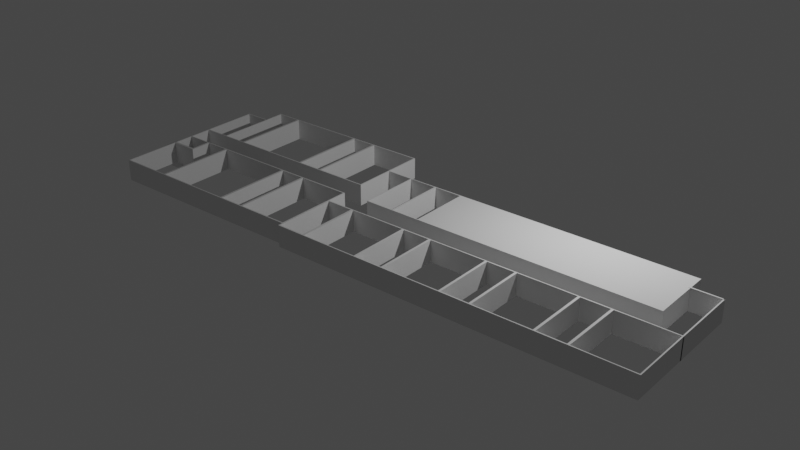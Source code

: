 # Source: main.blend  (saved by Blender 4.0.36; exported with 4.5.12 LTS)
import bpy
from mathutils import Matrix  # noqa: F401  (used for matrix-valued properties, if any)

bpy.ops.wm.read_factory_settings(use_empty=True)
scene = bpy.context.scene
scene.name = 'Scene'

# ---- collections
col_collection = bpy.data.collections.new('Collection'); scene.collection.children.link(col_collection)

# ---- world
world_world = bpy.data.worlds.new('World'); scene.world = world_world
world_world.use_nodes = True; world_world.node_tree.nodes.clear()
_N = world_world.node_tree.nodes; _L = world_world.node_tree.links
n0 = _N.new('ShaderNodeOutputWorld'); n0.name = 'World Output'; n0.location = (300, 300)
n1 = _N.new('ShaderNodeBackground'); n1.name = 'Background'; n1.location = (10, 300)
n1.inputs[0].default_value = (0.05088, 0.05088, 0.05088, 1.0)
_L.new(n1.outputs[0], n0.inputs[0])
n0.is_active_output = True
world_world.color = (0.05088, 0.05088, 0.05088)
world_world.use_sun_shadow = False
world_world.sun_shadow_jitter_overblur = 0.0

# ---- lights
light_light = bpy.data.lights.new('Light', 'POINT')
light_light.transmission_factor = 0.0
light_light.use_soft_falloff = False
light_light.energy = 1000.0
light_light.shadow_soft_size = 0.1
light_light.shadow_maximum_resolution = 0.006
light_light.use_absolute_resolution = True

# ---- meshes
me_cube = bpy.data.meshes.new('Cube')
me_cube.from_pydata([(-0.007532, -0.1078, -0.1056), (-0.007532, -0.1078, 0.1056), (-0.007532, 0.1078, -0.1056), (-0.007532, 0.1078, 0.1056), (0.007532, -0.1078, -0.1056), (0.007532, -0.1078, 0.1056), (0.007532, 0.1078, -0.1056), (0.007532, 0.1078, 0.1056), (0.007661, 0.07311, -0.1061), (0.007661, 0.07311, 0.1062), (3.014, 0.07311, -0.1061), (3.014, 0.07311, 0.1062), (3.014, 0.5858, -0.1061), (3.014, 0.5858, 0.1062), (2.649, 0.5858, -0.1061), (2.255, 0.5858, -0.1061), (1.875, 0.5861, -0.1061), (1.511, 0.5861, -0.1061), (1.131, 0.5861, -0.1061), (0.7668, 0.5861, -0.1061), (0.7668, 0.5861, 0.1062), (1.131, 0.5861, 0.1062), (1.511, 0.5861, 0.1062), (1.875, 0.5861, 0.1062), (2.255, 0.5858, 0.1062), (2.649, 0.5858, 0.1062), (0.372, 0.07311, -0.1061), (0.7668, 0.07283, -0.1061), (1.131, 0.07283, -0.1061), (1.511, 0.07283, -0.1061), (1.875, 0.07283, -0.1061), (2.255, 0.07311, -0.1061), (2.649, 0.07311, -0.1061), (2.649, 0.07311, 0.1062), (2.255, 0.07311, 0.1062), (1.875, 0.07283, 0.1062), (1.511, 0.07283, 0.1062), (1.131, 0.07283, 0.1062), (0.7668, 0.07283, 0.1062), (0.372, 0.07311, 0.1062), (1.905, 0.5858, -0.1061), (1.511, 0.5929, -0.1061), (1.131, 0.5929, -0.1061), (0.7516, 0.5929, -0.1061), (0.7364, 0.5863, 0.1062), (1.131, 0.5929, 0.1062), (1.511, 0.5929, 0.1062), (1.905, 0.5858, 0.1062), (0.7516, 0.06605, -0.1061), (1.131, 0.06605, -0.1061), (1.511, 0.06605, -0.1061), (1.905, 0.07311, -0.1061), (1.905, 0.07311, 0.1062), (1.511, 0.06605, 0.1062), (1.131, 0.06605, 0.1062), (0.7364, 0.07311, 0.1062), (1.875, 0.5861, -0.1061), (1.511, 0.5861, -0.1061), (1.131, 0.5861, -0.1061), (0.7668, 0.5861, -0.1061), (0.7668, 0.5861, 0.1062), (1.131, 0.5861, 0.1062), (1.511, 0.5861, 0.1062), (1.875, 0.5861, 0.1062), (0.7668, 0.07283, -0.1061), (1.131, 0.07283, -0.1061), (1.511, 0.07283, -0.1061), (1.875, 0.07283, -0.1061), (1.875, 0.07283, 0.1062), (1.511, 0.07283, 0.1062), (1.131, 0.07283, 0.1062), (0.7668, 0.07283, 0.1062), (2.285, 0.5858, -0.1061), (1.89, 0.5929, -0.1061), (1.89, 0.5929, 0.1062), (2.285, 0.5858, 0.1062), (1.89, 0.06605, -0.1061), (2.285, 0.07311, -0.1061), (2.285, 0.07311, 0.1062), (1.89, 0.06605, 0.1062), (2.649, 0.5929, 0.1062), (3.029, 0.5929, 0.1062), (3.029, 0.06605, -0.1061), (3.029, 0.5929, -0.1061), (3.029, 0.06605, 0.1062), (2.649, 0.06605, -0.1061), (2.649, 0.5929, -0.1061), (2.27, 0.5929, -0.1061), (2.27, 0.5929, 0.1062), (2.27, 0.06605, -0.1061), (2.649, 0.06605, 0.1062), (2.27, 0.06605, 0.1062), (0.7364, 0.4477, 0.1062), (0.7516, 0.4528, -0.1061), (0.7668, 0.4496, 0.1062), (0.7668, 0.4496, -0.1061), (0.7668, 0.4496, 0.1062), (0.7668, 0.4496, -0.1061), (0.007661, 0.4452, 0.1062), (0.3872, 0.5863, -0.1061), (0.3872, 0.5863, 0.1062), (0.007661, 0.4452, -0.1061), (0.3872, 0.4452, 0.1062), (0.3872, 0.4452, -0.1061), (0.08101, 0.534, -0.2375), (-0.007522, 0.4528, -0.1061), (-0.007522, 0.06605, -0.1061), (0.372, 0.06605, 0.1062), (-0.007522, 0.06605, 0.1062), (0.372, 0.5929, -0.1061), (0.7364, 0.5863, -0.1061), (0.372, 0.5929, 0.1062), (0.7516, 0.5929, 0.1062), (0.372, 0.06605, -0.1061), (0.7516, 0.06605, 0.1062), (0.7364, 0.07311, -0.1061), (0.7516, 0.4528, 0.1062), (-0.007522, 0.4528, 0.1062), (0.372, 0.4528, 0.1062), (0.372, 0.4528, -0.1061), (0.7364, 0.5863, -0.1061), (0.7364, 0.07311, -0.1061), (0.3872, 0.06605, -0.1061), (0.3872, 0.06605, 0.1062), (0.3866, 0.07311, -0.1061), (0.3866, 0.07311, 0.1062), (3.015, 0.3344, -0.1061), (3.015, 0.3344, 0.1043), (3.015, 0.3407, -0.1061), (3.015, 0.3407, 0.1043), (3.418, 0.3344, -0.1061), (3.418, 0.3344, 0.1043), (3.418, 0.3407, -0.1061), (3.418, 0.3407, 0.1043), (0.007661, -0.6, -0.1061), (0.007661, -0.6, 0.1062), (0.007661, -0.08741, -0.1061), (0.007661, -0.08741, 0.1062), (3.014, -0.6, -0.1061), (3.014, -0.6, 0.1062), (3.014, -0.08732, -0.1061), (3.014, -0.08732, 0.1062), (2.649, -0.08732, -0.1061), (2.255, -0.08732, -0.1061), (1.875, -0.08704, -0.1061), (1.511, -0.08704, -0.1061), (1.131, -0.08704, -0.1061), (0.7668, -0.08704, -0.1061), (0.3569, -0.08741, -0.1061), (0.3569, -0.08741, 0.1062), (0.7668, -0.08704, 0.1062), (1.131, -0.08704, 0.1062), (1.511, -0.08704, 0.1062), (1.875, -0.08704, 0.1062), (2.255, -0.08732, 0.1062), (2.649, -0.08732, 0.1062), (0.372, -0.6, -0.1061), (0.7668, -0.6003, -0.1061), (1.131, -0.6003, -0.1061), (1.511, -0.6003, -0.1061), (1.875, -0.6003, -0.1061), (2.255, -0.6, -0.1061), (2.649, -0.6, -0.1061), (2.649, -0.6, 0.1062), (2.255, -0.6, 0.1062), (1.875, -0.6003, 0.1062), (1.511, -0.6003, 0.1062), (1.131, -0.6003, 0.1062), (0.7668, -0.6003, 0.1062), (0.372, -0.6, 0.1062), (1.905, -0.08732, -0.1061), (1.511, -0.08025, -0.1061), (1.131, -0.08025, -0.1061), (0.7516, -0.08025, -0.1061), (0.7364, -0.0868, 0.1062), (1.131, -0.08025, 0.1062), (1.511, -0.08025, 0.1062), (1.905, -0.08732, 0.1062), (0.7516, -0.6071, -0.1061), (1.131, -0.6071, -0.1061), (1.511, -0.6071, -0.1061), (1.905, -0.6, -0.1061), (1.905, -0.6, 0.1062), (1.511, -0.6071, 0.1062), (1.131, -0.6071, 0.1062), (0.7364, -0.6, 0.1062), (1.875, -0.08704, -0.1061), (1.511, -0.08704, -0.1061), (1.131, -0.08704, -0.1061), (0.7668, -0.08704, -0.1061), (0.7668, -0.08704, 0.1062), (1.131, -0.08704, 0.1062), (1.511, -0.08704, 0.1062), (1.875, -0.08704, 0.1062), (0.7668, -0.6003, -0.1061), (1.131, -0.6003, -0.1061), (1.511, -0.6003, -0.1061), (1.875, -0.6003, -0.1061), (1.875, -0.6003, 0.1062), (1.511, -0.6003, 0.1062), (1.131, -0.6003, 0.1062), (0.7668, -0.6003, 0.1062), (2.285, -0.08732, -0.1061), (1.89, -0.08025, -0.1061), (1.89, -0.08025, 0.1062), (2.285, -0.08732, 0.1062), (1.89, -0.6071, -0.1061), (2.285, -0.6, -0.1061), (2.285, -0.6, 0.1062), (1.89, -0.6071, 0.1062), (2.649, -0.08025, 0.1062), (3.029, -0.08025, 0.1062), (3.029, -0.6071, -0.1061), (3.029, -0.08025, -0.1061), (3.029, -0.6071, 0.1062), (2.649, -0.6071, -0.1061), (2.649, -0.08025, -0.1061), (2.27, -0.08025, -0.1061), (2.27, -0.08025, 0.1062), (2.27, -0.6071, -0.1061), (2.649, -0.6071, 0.1062), (2.27, -0.6071, 0.1062), (0.007661, -0.2132, -0.1061), (0.007661, -0.2132, 0.1062), (0.7364, -0.2254, 0.1062), (0.3569, -0.2132, 0.1062), (0.3569, -0.2132, -0.1061), (0.7516, -0.2203, -0.1061), (0.7668, -0.2235, 0.1062), (0.7668, -0.2235, -0.1061), (0.7668, -0.2235, 0.1062), (0.7668, -0.2235, -0.1061), (0.007661, -0.228, 0.1062), (-0.007522, -0.08025, 0.1062), (0.3872, -0.0868, -0.1061), (-0.007522, -0.08025, -0.1061), (0.3872, -0.0868, 0.1062), (0.007661, -0.228, -0.1061), (0.3872, -0.228, 0.1062), (0.3872, -0.228, -0.1061), (0.08101, -0.1392, -0.2375), (-0.007522, -0.2203, -0.1061), (-0.007522, -0.6071, -0.1061), (0.372, -0.6071, 0.1062), (-0.007522, -0.6071, 0.1062), (0.372, -0.08025, -0.1061), (0.7364, -0.0868, -0.1061), (0.372, -0.08025, 0.1062), (0.7516, -0.08025, 0.1062), (0.372, -0.6071, -0.1061), (0.7516, -0.6071, 0.1062), (0.7364, -0.6, -0.1061), (0.7516, -0.2203, 0.1062), (-0.007522, -0.2203, 0.1062), (0.372, -0.2203, 0.1062), (0.372, -0.2203, -0.1061), (0.7364, -0.0868, -0.1061), (0.7364, -0.6, -0.1061), (8.039, -0.6329, -0.1064), (8.039, -0.6329, 0.1059), (8.039, -0.2247, -0.1064), (8.039, -0.2247, 0.1059), (3.04, -0.6315, -0.1064), (3.04, -0.6315, 0.1059), (3.04, -0.2261, -0.1064), (3.04, -0.2261, 0.1059), (3.457, -0.224, -0.1064), (3.861, -0.224, -0.1064), (4.266, -0.224, -0.1064), (4.717, -0.2247, -0.1064), (5.12, -0.2236, -0.1064), (5.523, -0.2247, -0.1064), (5.975, -0.2247, -0.1064), (6.378, -0.2236, -0.1064), (6.781, -0.2247, -0.1064), (7.233, -0.2247, -0.1064), (7.636, -0.2236, -0.1064), (7.636, -0.2236, 0.1059), (7.233, -0.2247, 0.1059), (6.781, -0.2247, 0.1059), (6.378, -0.2236, 0.1059), (5.975, -0.2247, 0.1059), (5.523, -0.2247, 0.1059), (5.12, -0.2236, 0.1059), (4.717, -0.2247, 0.1059), (4.266, -0.224, 0.1059), (3.861, -0.224, 0.1059), (3.457, -0.224, 0.1059), (7.636, -0.634, -0.1064), (7.233, -0.6329, -0.1064), (6.781, -0.6329, -0.1064), (6.378, -0.634, -0.1064), (5.975, -0.6329, -0.1064), (5.523, -0.6329, -0.1064), (5.12, -0.634, -0.1064), (4.717, -0.6329, -0.1064), (4.266, -0.6336, -0.1064), (3.861, -0.6336, -0.1064), (3.457, -0.6336, -0.1064), (3.457, -0.6336, 0.1059), (3.861, -0.6336, 0.1059), (4.266, -0.6336, 0.1059), (4.717, -0.6329, 0.1059), (5.12, -0.634, 0.1059), (5.523, -0.6329, 0.1059), (5.975, -0.6329, 0.1059), (6.378, -0.634, 0.1059), (6.781, -0.6329, 0.1059), (7.233, -0.6329, 0.1059), (7.636, -0.634, 0.1059), (3.424, -0.2261, -0.1064), (3.861, -0.218, -0.1064), (4.297, -0.2253, -0.1064), (4.297, -0.2253, 0.1059), (3.861, -0.218, 0.1059), (3.424, -0.2261, 0.1059), (4.297, -0.6323, -0.1064), (3.861, -0.6396, -0.1064), (3.424, -0.6315, -0.1064), (3.424, -0.6315, 0.1059), (3.861, -0.6396, 0.1059), (4.297, -0.6323, 0.1059), (8.056, -0.218, -0.1064), (8.056, -0.6396, -0.1064), (8.056, -0.6396, 0.1059), (8.056, -0.218, 0.1059), (7.636, -0.218, -0.1064), (7.636, -0.6396, 0.1059), (4.684, -0.2253, -0.1064), (5.12, -0.218, -0.1064), (5.555, -0.2253, -0.1064), (5.942, -0.2253, -0.1064), (6.378, -0.218, -0.1064), (6.814, -0.2253, -0.1064), (7.2, -0.2253, -0.1064), (7.636, -0.218, 0.1059), (7.2, -0.2253, 0.1059), (6.814, -0.2253, 0.1059), (6.378, -0.218, 0.1059), (5.942, -0.2253, 0.1059), (5.555, -0.2253, 0.1059), (5.12, -0.218, 0.1059), (4.684, -0.2253, 0.1059), (7.636, -0.6396, -0.1064), (7.2, -0.6323, -0.1064), (6.814, -0.6323, -0.1064), (6.378, -0.6396, -0.1064), (5.942, -0.6323, -0.1064), (5.555, -0.6323, -0.1064), (5.12, -0.6396, -0.1064), (4.684, -0.6323, -0.1064), (4.684, -0.6323, 0.1059), (5.12, -0.6396, 0.1059), (5.555, -0.6323, 0.1059), (5.942, -0.6323, 0.1059), (6.378, -0.6396, 0.1059), (6.814, -0.6323, 0.1059), (7.2, -0.6323, 0.1059), (4.281, -0.218, -0.1064), (4.7, -0.218, -0.1064), (5.539, -0.218, -0.1064), (5.959, -0.218, -0.1064), (6.797, -0.218, -0.1064), (7.217, -0.218, -0.1064), (7.217, -0.218, 0.1059), (6.797, -0.218, 0.1059), (5.959, -0.218, 0.1059), (5.539, -0.218, 0.1059), (4.7, -0.218, 0.1059), (4.281, -0.218, 0.1059), (7.217, -0.6396, -0.1064), (6.797, -0.6396, -0.1064), (5.959, -0.6396, -0.1064), (5.539, -0.6396, -0.1064), (4.7, -0.6396, -0.1064), (4.281, -0.6396, -0.1064), (4.281, -0.6396, 0.1059), (4.7, -0.6396, 0.1059), (5.539, -0.6396, 0.1059), (5.959, -0.6396, 0.1059), (6.797, -0.6396, 0.1059), (7.217, -0.6396, 0.1059), (3.442, -0.218, 0.1059), (3.022, -0.218, 0.1059), (3.022, -0.6396, -0.1064), (3.022, -0.218, -0.1064), (3.022, -0.6396, 0.1059), (3.442, -0.6396, -0.1064), (3.442, -0.218, -0.1064), (3.442, -0.6396, 0.1059), (3.408, -0.07509, -0.1058), (3.408, -0.07509, 0.1035), (3.408, 0.3407, -0.1058), (3.408, 0.3407, 0.1035), (7.649, -0.07509, -0.1058), (7.649, -0.07509, 0.1035), (7.649, 0.3407, -0.1058), (7.649, 0.3407, 0.1035), (7.225, 0.3407, -0.1058), (6.8, 0.3407, -0.1058), (6.376, 0.3407, -0.1058), (5.952, 0.3407, -0.1058), (5.528, 0.3407, -0.1058), (5.104, 0.3407, -0.1058), (4.68, 0.3407, -0.1058), (4.256, 0.3407, -0.1058), (3.832, 0.3407, -0.1058), (3.832, 0.3407, 0.1035), (4.256, 0.3407, 0.1035), (4.68, 0.3407, 0.1035), (5.104, 0.3407, 0.1035), (5.528, 0.3407, 0.1035), (5.952, 0.3407, 0.1035), (6.376, 0.3407, 0.1035), (6.8, 0.3407, 0.1035), (7.225, 0.3407, 0.1035), (3.832, -0.07509, -0.1058), (4.256, -0.07509, -0.1058), (4.68, -0.07509, -0.1058), (5.104, -0.07509, -0.1058), (5.528, -0.07509, -0.1058), (5.952, -0.07509, -0.1058), (6.376, -0.07509, -0.1058), (6.8, -0.07509, -0.1058), (7.225, -0.07509, -0.1058), (7.225, -0.07509, 0.1035), (6.8, -0.07509, 0.1035), (6.376, -0.07509, 0.1035), (5.952, -0.07509, 0.1035), (5.528, -0.07509, 0.1035), (5.104, -0.07509, 0.1035), (4.68, -0.07509, 0.1035), (4.256, -0.07509, 0.1035), (3.832, -0.07509, 0.1035), (3.819, 0.3344, 0.1035), (3.42, 0.3344, 0.1035), (3.42, -0.06875, 0.1035), (3.819, -0.06875, 0.1035), (4.243, 0.3344, 0.1035), (3.844, 0.3344, 0.1035), (3.844, -0.06875, 0.1035), (4.243, -0.06875, 0.1035), (3.42, 0.3344, -0.1058), (3.819, 0.3344, -0.1058), (3.819, -0.06875, -0.1058), (3.42, -0.06875, -0.1058), (3.844, 0.3344, -0.1058), (4.243, 0.3344, -0.1058), (4.243, -0.06875, -0.1058), (3.844, -0.06875, -0.1058), (8.039, -0.2291, -0.1056), (8.039, -0.2291, 0.1056), (8.039, 0.2266, -0.1056), (8.039, 0.2266, 0.1056), (8.056, -0.2291, -0.1056), (8.056, -0.2291, 0.1056), (8.056, 0.2266, -0.1056), (8.056, 0.2266, 0.1056), (7.621, 0.2266, -0.1056), (7.621, 0.2266, 0.1056), (7.621, 0.2183, -0.1056), (7.621, 0.2183, 0.1056), (8.054, 0.2266, -0.1056), (8.054, 0.2266, 0.1056), (8.054, 0.2183, -0.1056), (8.054, 0.2183, 0.1056)], [(120, 121), (256, 257)], [(0, 1, 3, 2), (2, 3, 7, 6), (6, 7, 5, 4), (4, 5, 1, 0), (2, 6, 4, 0), (7, 3, 1, 5), (86, 80, 81, 83), (83, 81, 84, 82), (113, 107, 108, 106), (24, 47, 40, 15), (34, 24, 15, 31), (52, 34, 31, 51), (47, 52, 51, 40), (82, 84, 90, 85), (85, 90, 91, 89), (89, 91, 79, 76), (76, 79, 53, 50), (50, 53, 54, 49), (49, 54, 114, 48), (122, 123, 107, 113), (109, 111, 112, 43), (43, 112, 45, 42), (42, 45, 46, 41), (41, 46, 74, 73), (73, 74, 88, 87), (87, 88, 80, 86), (16, 17, 41, 73), (17, 18, 42, 41), (18, 19, 43, 42), (20, 21, 45, 112), (21, 22, 46, 45), (22, 23, 74, 46), (27, 28, 49, 48), (28, 29, 50, 49), (29, 30, 76, 50), (35, 36, 53, 79), (36, 37, 54, 53), (37, 38, 114, 54), (23, 35, 79, 74), (94, 20, 112, 116), (95, 27, 48, 93), (30, 16, 73, 76), (28, 27, 64, 65), (95, 19, 59, 97), (29, 28, 65, 66), (17, 16, 56, 57), (16, 30, 67, 56), (30, 29, 66, 67), (18, 17, 57, 58), (36, 35, 68, 69), (19, 18, 58, 59), (37, 36, 69, 70), (21, 20, 60, 61), (38, 37, 70, 71), (22, 21, 61, 62), (35, 23, 63, 68), (23, 22, 62, 63), (94, 38, 71, 96), (62, 61, 58, 57), (61, 60, 59, 58), (96, 71, 64, 97), (71, 70, 65, 64), (70, 69, 66, 65), (69, 68, 67, 66), (68, 63, 56, 67), (63, 62, 57, 56), (15, 40, 73, 87), (47, 24, 88, 74), (51, 31, 89, 76), (34, 52, 79, 91), (24, 34, 91, 88), (52, 47, 74, 79), (40, 51, 76, 73), (31, 15, 87, 89), (25, 13, 81, 80), (10, 12, 83, 82), (13, 11, 84, 81), (32, 10, 82, 85), (12, 14, 86, 83), (14, 72, 87, 86), (75, 25, 80, 88), (77, 32, 85, 89), (11, 33, 90, 84), (33, 78, 91, 90), (78, 75, 88, 91), (72, 77, 89, 87), (12, 10, 11, 13), (10, 32, 33, 11), (32, 77, 78, 33), (77, 72, 75, 78), (72, 14, 25, 75), (14, 12, 13, 25), (60, 96, 97, 59), (20, 94, 96, 60), (27, 95, 97, 64), (19, 95, 93, 43), (38, 94, 116, 114), (101, 102, 98), (101, 9, 8), (106, 108, 117, 105), (111, 118, 119, 109), (101, 8, 106, 105), (39, 9, 108, 107), (110, 99, 109, 43), (100, 44, 112, 111), (8, 26, 113, 106), (124, 115, 48, 122), (125, 39, 107, 123), (92, 55, 114, 116), (9, 98, 117, 108), (44, 92, 116, 112), (102, 100, 111, 118), (99, 103, 119, 109), (103, 101, 105, 119), (115, 110, 43, 48), (98, 102, 118, 117), (103, 102, 101), (99, 100, 103), (110, 44, 99), (115, 92, 110), (26, 55, 115, 124), (8, 39, 26), (101, 98, 9), (103, 100, 102), (99, 44, 100), (110, 92, 44), (115, 55, 92), (26, 39, 125, 55), (8, 9, 39), (55, 125, 123, 114), (26, 124, 122, 113), (48, 114, 123, 122), (103, 102, 125, 124), (118, 39, 26, 119), (118, 119, 105, 117), (102, 125, 39, 118), (124, 103, 119, 26), (126, 127, 129, 128), (128, 129, 133, 132), (132, 133, 131, 130), (130, 131, 127, 126), (128, 132, 130, 126), (133, 129, 127, 131), (241, 253, 233, 235), (216, 210, 211, 213), (213, 211, 214, 212), (249, 243, 244, 242), (154, 177, 170, 143), (164, 154, 143, 161), (182, 164, 161, 181), (177, 182, 181, 170), (212, 214, 220, 215), (215, 220, 221, 219), (219, 221, 209, 206), (206, 209, 183, 180), (180, 183, 184, 179), (179, 184, 250, 178), (178, 250, 243, 249), (235, 233, 247, 245), (245, 247, 248, 173), (173, 248, 175, 172), (172, 175, 176, 171), (171, 176, 204, 203), (203, 204, 218, 217), (217, 218, 210, 216), (144, 145, 171, 203), (145, 146, 172, 171), (146, 147, 173, 172), (150, 151, 175, 248), (151, 152, 176, 175), (152, 153, 204, 176), (157, 158, 179, 178), (158, 159, 180, 179), (159, 160, 206, 180), (165, 166, 183, 209), (166, 167, 184, 183), (167, 168, 250, 184), (153, 165, 209, 204), (228, 150, 248, 252), (229, 157, 178, 227), (160, 144, 203, 206), (158, 157, 194, 195), (229, 147, 189, 231), (159, 158, 195, 196), (145, 144, 186, 187), (144, 160, 197, 186), (160, 159, 196, 197), (146, 145, 187, 188), (166, 165, 198, 199), (147, 146, 188, 189), (167, 166, 199, 200), (151, 150, 190, 191), (168, 167, 200, 201), (152, 151, 191, 192), (165, 153, 193, 198), (153, 152, 192, 193), (228, 168, 201, 230), (192, 191, 188, 187), (191, 190, 189, 188), (230, 201, 194, 231), (201, 200, 195, 194), (200, 199, 196, 195), (199, 198, 197, 196), (198, 193, 186, 197), (193, 192, 187, 186), (143, 170, 203, 217), (177, 154, 218, 204), (181, 161, 219, 206), (164, 182, 209, 221), (154, 164, 221, 218), (182, 177, 204, 209), (170, 181, 206, 203), (161, 143, 217, 219), (155, 141, 211, 210), (138, 140, 213, 212), (141, 139, 214, 211), (162, 138, 212, 215), (140, 142, 216, 213), (142, 202, 217, 216), (205, 155, 210, 218), (207, 162, 215, 219), (139, 163, 220, 214), (163, 208, 221, 220), (208, 205, 218, 221), (202, 207, 219, 217), (140, 138, 139, 141), (138, 162, 163, 139), (162, 207, 208, 163), (207, 202, 205, 208), (202, 142, 155, 205), (142, 140, 141, 155), (190, 230, 231, 189), (150, 228, 230, 190), (157, 229, 231, 194), (147, 229, 227, 173), (168, 228, 252, 250), (237, 238, 232), (237, 135, 134), (242, 244, 253, 241), (247, 254, 255, 245), (223, 137, 233, 253), (148, 136, 235, 245), (137, 149, 247, 233), (136, 222, 241, 235), (149, 225, 254, 247), (226, 148, 245, 255), (222, 226, 255, 241), (225, 223, 253, 254), (136, 148, 149, 137), (148, 226, 225, 149), (226, 222, 223, 225), (222, 136, 137, 223), (237, 134, 242, 241), (169, 135, 244, 243), (246, 234, 245, 173), (236, 174, 248, 247), (134, 156, 249, 242), (156, 251, 178, 249), (185, 169, 243, 250), (224, 185, 250, 252), (135, 232, 253, 244), (174, 224, 252, 248), (238, 236, 247, 254), (234, 239, 255, 245), (239, 237, 241, 255), (251, 246, 173, 178), (232, 238, 254, 253), (239, 238, 237), (234, 236, 239), (246, 174, 234), (251, 224, 246), (156, 185, 251), (134, 169, 156), (237, 232, 135), (239, 236, 238), (234, 174, 236), (246, 224, 174), (251, 185, 224), (156, 169, 185), (134, 135, 169), (323, 324, 325, 322), (388, 382, 383, 385), (385, 383, 386, 384), (343, 327, 324, 323), (262, 318, 319, 263), (281, 280, 273, 272), (264, 262, 263, 265), (300, 299, 298, 297), (301, 300, 297, 296), (354, 353, 348, 347), (305, 281, 272, 292), (306, 305, 292, 291), (339, 354, 347, 331), (307, 306, 291, 290), (279, 307, 290, 274), (337, 336, 334, 333), (280, 279, 274, 273), (261, 259, 258, 260), (277, 261, 260, 276), (356, 337, 333, 345), (278, 277, 276, 275), (308, 278, 275, 289), (357, 356, 345, 344), (309, 308, 289, 288), (259, 309, 288, 258), (336, 357, 344, 334), (285, 301, 296, 268), (286, 285, 268, 267), (384, 386, 389, 387), (387, 389, 320, 317), (317, 320, 376, 375), (375, 376, 377, 374), (374, 377, 352, 349), (349, 352, 378, 373), (373, 378, 379, 372), (372, 379, 355, 346), (346, 355, 380, 371), (371, 380, 381, 370), (370, 381, 327, 343), (322, 325, 335, 326), (326, 335, 364, 363), (363, 364, 365, 362), (362, 365, 338, 332), (332, 338, 366, 361), (361, 366, 367, 360), (360, 367, 341, 329), (329, 341, 368, 359), (359, 368, 369, 358), (358, 369, 314, 311), (311, 314, 382, 388), (266, 267, 311, 388), (267, 268, 358, 311), (285, 286, 314, 369), (286, 287, 382, 314), (296, 297, 317, 375), (297, 298, 387, 317), (299, 300, 320, 389), (300, 301, 376, 320), (287, 299, 389, 382), (301, 285, 369, 376), (268, 296, 375, 358), (298, 266, 388, 387), (299, 287, 266, 298), (287, 286, 267, 266), (260, 258, 323, 322), (259, 261, 325, 324), (276, 260, 322, 326), (309, 259, 324, 327), (269, 270, 329, 359), (270, 271, 360, 329), (272, 273, 332, 361), (273, 274, 362, 332), (275, 276, 326, 363), (261, 277, 335, 325), (277, 278, 364, 335), (279, 280, 338, 365), (280, 281, 366, 338), (282, 283, 341, 367), (283, 284, 368, 341), (258, 288, 343, 323), (288, 289, 370, 343), (290, 291, 346, 371), (291, 292, 372, 346), (293, 294, 349, 373), (294, 295, 374, 349), (302, 303, 352, 377), (303, 304, 378, 352), (305, 306, 355, 379), (306, 307, 380, 355), (308, 309, 327, 381), (284, 302, 377, 368), (304, 282, 367, 378), (281, 305, 379, 366), (307, 279, 365, 380), (278, 308, 381, 364), (289, 275, 363, 370), (274, 290, 371, 362), (292, 272, 361, 372), (271, 293, 373, 360), (295, 269, 359, 374), (283, 282, 271, 270), (282, 304, 293, 271), (304, 303, 294, 293), (303, 302, 295, 294), (302, 284, 269, 295), (284, 283, 270, 269), (312, 328, 359, 358), (330, 331, 361, 360), (333, 334, 363, 362), (336, 337, 365, 364), (339, 340, 367, 366), (342, 313, 369, 368), (344, 345, 371, 370), (347, 348, 373, 372), (350, 316, 375, 374), (321, 351, 377, 376), (353, 354, 379, 378), (356, 357, 381, 380), (313, 321, 376, 369), (351, 342, 368, 377), (340, 353, 378, 367), (354, 339, 366, 379), (337, 356, 380, 365), (357, 336, 364, 381), (334, 344, 370, 363), (345, 333, 362, 371), (331, 347, 372, 361), (348, 330, 360, 373), (328, 350, 374, 359), (316, 312, 358, 375), (353, 340, 330, 348), (340, 339, 331, 330), (342, 351, 350, 328), (351, 321, 316, 350), (321, 313, 312, 316), (313, 342, 328, 312), (315, 265, 383, 382), (262, 264, 385, 384), (265, 263, 386, 383), (318, 262, 384, 387), (264, 310, 388, 385), (263, 319, 389, 386), (319, 315, 382, 389), (310, 318, 387, 388), (318, 310, 315, 319), (310, 264, 265, 315), (390, 391, 393, 392), (398, 415, 397, 396), (396, 397, 395, 394), (416, 433, 391, 390), (398, 396, 394, 424), (442, 443, 434, 435), (397, 415, 425, 395), (415, 414, 426, 425), (414, 413, 427, 426), (413, 412, 428, 427), (412, 411, 429, 428), (411, 410, 430, 429), (410, 409, 431, 430), (409, 408, 432, 431), (445, 442, 435, 436), (444, 445, 436, 437), (443, 444, 437, 434), (405, 404, 418, 417), (404, 403, 419, 418), (403, 402, 420, 419), (402, 401, 421, 420), (401, 400, 422, 421), (400, 399, 423, 422), (399, 398, 424, 423), (394, 395, 425, 424), (424, 425, 426, 423), (423, 426, 427, 422), (422, 427, 428, 421), (421, 428, 429, 420), (420, 429, 430, 419), (419, 430, 431, 418), (418, 431, 432, 417), (417, 432, 433, 416), (392, 393, 407, 406), (406, 407, 408, 405), (405, 408, 409, 404), (404, 409, 410, 403), (403, 410, 411, 402), (402, 411, 412, 401), (401, 412, 413, 400), (400, 413, 414, 399), (399, 414, 415, 398), (407, 393, 435, 434), (393, 391, 436, 435), (391, 433, 437, 436), (433, 407, 434, 437), (408, 407, 439, 438), (407, 433, 440, 439), (433, 432, 441, 440), (432, 408, 438, 441), (392, 406, 443, 442), (406, 416, 444, 443), (416, 390, 445, 444), (390, 392, 442, 445), (406, 405, 447, 446), (405, 417, 448, 447), (417, 416, 449, 448), (416, 406, 446, 449), (447, 448, 441, 438), (448, 449, 440, 441), (449, 446, 439, 440), (446, 447, 438, 439), (450, 451, 453, 452), (452, 453, 457, 456), (456, 457, 455, 454), (454, 455, 451, 450), (452, 456, 454, 450), (457, 453, 451, 455), (458, 459, 461, 460), (460, 461, 465, 464), (464, 465, 463, 462), (462, 463, 459, 458), (460, 464, 462, 458), (465, 461, 459, 463)])
_uv = me_cube.uv_layers.new(name='UVMap')
_uv.uv.foreach_set('vector', [0.375, 0.0, 0.625, 0.0, 0.625, 0.25, 0.375, 0.25, 0.375, 0.25, 0.625, 0.25, 0.625, 0.5, 0.375, 0.5, 0.375, 0.5, 0.625, 0.5, 0.625, 0.75, 0.375, 0.75, 0.375, 0.75, 0.625, 0.75, 0.625, 1.0, 0.375, 1.0, 0.125, 0.5, 0.375, 0.5, 0.375, 0.75, 0.125, 0.75, 0.625, 0.5, 0.875, 0.5, 0.875, 0.75, 0.625, 0.75, 0.375, 0.4688, 0.625, 0.4688, 0.625, 0.5, 0.375, 0.5, 0.375, 0.5, 0.625, 0.5, 0.625, 0.75, 0.375, 0.75, 0.375, 0.9688, 0.625, 0.9688, 0.625, 1.0, 0.375, 1.0, 0.6887, 0.5012, 0.7175, 0.5012, 0.2825, 0.5012, 0.3113, 0.5012, 0.6888, 0.7487, 0.6887, 0.5012, 0.3113, 0.5012, 0.3113, 0.7487, 0.7175, 0.7487, 0.6888, 0.7487, 0.3113, 0.7487, 0.2825, 0.7487, 0.7175, 0.5012, 0.7175, 0.7487, 0.2825, 0.7487, 0.2825, 0.5012, 0.375, 0.75, 0.625, 0.75, 0.625, 0.7812, 0.375, 0.7812, 0.375, 0.7812, 0.625, 0.7812, 0.625, 0.8125, 0.375, 0.8125, 0.375, 0.8125, 0.625, 0.8125, 0.625, 0.8438, 0.375, 0.8438, 0.375, 0.8438, 0.625, 0.8438, 0.625, 0.875, 0.375, 0.875, 0.375, 0.875, 0.625, 0.875, 0.625, 0.9062, 0.375, 0.9062, 0.375, 0.9062, 0.625, 0.9062, 0.625, 0.9375, 0.375, 0.9375, 0.375, 0.9675, 0.625, 0.9675, 0.625, 0.9688, 0.375, 0.9688, 0.375, 0.2812, 0.625, 0.2812, 0.625, 0.3125, 0.375, 0.3125, 0.375, 0.3125, 0.625, 0.3125, 0.625, 0.3438, 0.375, 0.3438, 0.375, 0.3438, 0.625, 0.3438, 0.625, 0.375, 0.375, 0.375, 0.375, 0.375, 0.625, 0.375, 0.625, 0.4062, 0.375, 0.4062, 0.375, 0.4062, 0.625, 0.4062, 0.625, 0.4375, 0.375, 0.4375, 0.375, 0.4375, 0.625, 0.4375, 0.625, 0.4688, 0.375, 0.4688, 0.28, 0.5013, 0.25, 0.5013, 0.25, 0.5, 0.2812, 0.5, 0.25, 0.5013, 0.2188, 0.5013, 0.2188, 0.5, 0.25, 0.5, 0.2188, 0.5013, 0.1887, 0.5012, 0.1875, 0.5, 0.2188, 0.5, 0.8112, 0.5012, 0.7812, 0.5013, 0.7812, 0.5, 0.8125, 0.5, 0.7812, 0.5013, 0.75, 0.5013, 0.75, 0.5, 0.7812, 0.5, 0.75, 0.5013, 0.72, 0.5012, 0.7188, 0.5, 0.75, 0.5, 0.1887, 0.7487, 0.2188, 0.7488, 0.2188, 0.75, 0.1875, 0.75, 0.2188, 0.7488, 0.25, 0.7488, 0.25, 0.75, 0.2188, 0.75, 0.25, 0.7488, 0.28, 0.7487, 0.2812, 0.75, 0.25, 0.75, 0.72, 0.7487, 0.75, 0.7488, 0.75, 0.75, 0.7188, 0.75, 0.75, 0.7488, 0.7812, 0.7488, 0.7812, 0.75, 0.75, 0.75, 0.7812, 0.7488, 0.8112, 0.7487, 0.8125, 0.75, 0.7812, 0.75, 0.72, 0.5012, 0.72, 0.7487, 0.7188, 0.75, 0.7188, 0.5, 0.8112, 0.5671, 0.8112, 0.5012, 0.8125, 0.5, 0.8125, 0.5665, 0.1887, 0.5671, 0.1887, 0.7487, 0.1875, 0.75, 0.1875, 0.5665, 0.28, 0.7487, 0.28, 0.5013, 0.2812, 0.5, 0.2812, 0.75, 0.2188, 0.7488, 0.1887, 0.7487, 0.1887, 0.7487, 0.2188, 0.7488, 0.1887, 0.5671, 0.1887, 0.5012, 0.1887, 0.5012, 0.1887, 0.5671, 0.25, 0.7488, 0.2188, 0.7488, 0.2188, 0.7488, 0.25, 0.7488, 0.25, 0.5013, 0.28, 0.5013, 0.28, 0.5013, 0.25, 0.5013, 0.28, 0.5013, 0.28, 0.7487, 0.28, 0.7487, 0.28, 0.5013, 0.28, 0.7487, 0.25, 0.7488, 0.25, 0.7488, 0.28, 0.7487, 0.2188, 0.5013, 0.25, 0.5013, 0.25, 0.5013, 0.2188, 0.5013, 0.75, 0.7488, 0.72, 0.7487, 0.72, 0.7487, 0.75, 0.7488, 0.1887, 0.5012, 0.2188, 0.5013, 0.2188, 0.5013, 0.1887, 0.5012, 0.7812, 0.7488, 0.75, 0.7488, 0.75, 0.7488, 0.7812, 0.7488, 0.7812, 0.5013, 0.8112, 0.5012, 0.8112, 0.5012, 0.7812, 0.5013, 0.8112, 0.7487, 0.7812, 0.7488, 0.7812, 0.7488, 0.8112, 0.7487, 0.75, 0.5013, 0.7812, 0.5013, 0.7812, 0.5013, 0.75, 0.5013, 0.72, 0.7487, 0.72, 0.5012, 0.72, 0.5012, 0.72, 0.7487, 0.72, 0.5012, 0.75, 0.5013, 0.75, 0.5013, 0.72, 0.5012, 0.8112, 0.5671, 0.8112, 0.7487, 0.8112, 0.7487, 0.8112, 0.5671, 0.75, 0.5013, 0.7812, 0.5013, 0.2188, 0.5013, 0.25, 0.5013, 0.7812, 0.5013, 0.8112, 0.5012, 0.1887, 0.5012, 0.2188, 0.5013, 0.8112, 0.5671, 0.8112, 0.7487, 0.1887, 0.7487, 0.1887, 0.5671, 0.8112, 0.7487, 0.7812, 0.7488, 0.2188, 0.7488, 0.1887, 0.7487, 0.7812, 0.7488, 0.75, 0.7488, 0.25, 0.7488, 0.2188, 0.7488, 0.75, 0.7488, 0.72, 0.7487, 0.28, 0.7487, 0.25, 0.7488, 0.72, 0.7487, 0.72, 0.5012, 0.28, 0.5013, 0.28, 0.7487, 0.72, 0.5012, 0.75, 0.5013, 0.25, 0.5013, 0.28, 0.5013, 0.3113, 0.5012, 0.2825, 0.5012, 0.2812, 0.5, 0.3125, 0.5, 0.7175, 0.5012, 0.6887, 0.5012, 0.6875, 0.5, 0.7188, 0.5, 0.2825, 0.7487, 0.3113, 0.7487, 0.3125, 0.75, 0.2812, 0.75, 0.6888, 0.7487, 0.7175, 0.7487, 0.7188, 0.75, 0.6875, 0.75, 0.6887, 0.5012, 0.6888, 0.7487, 0.6875, 0.75, 0.6875, 0.5, 0.7175, 0.7487, 0.7175, 0.5012, 0.7188, 0.5, 0.7188, 0.75, 0.2825, 0.5012, 0.2825, 0.7487, 0.2812, 0.75, 0.2812, 0.5, 0.3113, 0.7487, 0.3113, 0.5012, 0.3125, 0.5, 0.3125, 0.75, 0.6562, 0.5013, 0.6263, 0.5012, 0.625, 0.5, 0.6562, 0.5, 0.3737, 0.7487, 0.3737, 0.5012, 0.375, 0.5, 0.375, 0.75, 0.6263, 0.5012, 0.6263, 0.7487, 0.625, 0.75, 0.625, 0.5, 0.3438, 0.7488, 0.3737, 0.7487, 0.375, 0.75, 0.3438, 0.75, 0.3737, 0.5012, 0.3438, 0.5013, 0.3438, 0.5, 0.375, 0.5, 0.3438, 0.5013, 0.3137, 0.5012, 0.3125, 0.5, 0.3438, 0.5, 0.6863, 0.5012, 0.6562, 0.5013, 0.6562, 0.5, 0.6875, 0.5, 0.3137, 0.7487, 0.3438, 0.7488, 0.3438, 0.75, 0.3125, 0.75, 0.6263, 0.7487, 0.6562, 0.7488, 0.6562, 0.75, 0.625, 0.75, 0.6562, 0.7488, 0.6863, 0.7487, 0.6875, 0.75, 0.6562, 0.75, 0.6863, 0.7487, 0.6863, 0.5012, 0.6875, 0.5, 0.6875, 0.75, 0.3137, 0.5012, 0.3137, 0.7487, 0.3125, 0.75, 0.3125, 0.5, 0.3737, 0.5012, 0.3737, 0.7487, 0.6263, 0.7487, 0.6263, 0.5012, 0.3737, 0.7487, 0.3438, 0.7488, 0.6562, 0.7488, 0.6263, 0.7487, 0.3438, 0.7488, 0.3137, 0.7487, 0.6863, 0.7487, 0.6562, 0.7488, 0.3137, 0.7487, 0.3137, 0.5012, 0.6863, 0.5012, 0.6863, 0.7487, 0.3137, 0.5012, 0.3438, 0.5013, 0.6562, 0.5013, 0.6863, 0.5012, 0.3438, 0.5013, 0.3737, 0.5012, 0.6263, 0.5012, 0.6562, 0.5013, 0.8112, 0.5012, 0.8112, 0.5671, 0.1887, 0.5671, 0.1887, 0.5012, 0.8112, 0.5012, 0.8112, 0.5671, 0.8112, 0.5671, 0.8112, 0.5012, 0.1887, 0.7487, 0.1887, 0.5671, 0.1887, 0.5671, 0.1887, 0.7487, 0.1887, 0.5012, 0.1887, 0.5671, 0.1875, 0.5665, 0.1875, 0.5, 0.8112, 0.7487, 0.8112, 0.5671, 0.8125, 0.5665, 0.8125, 0.75, 0.0, 0.0, 0.0, 0.0, 0.0, 0.0, 0.0, 0.0, 0.0, 0.0, 0.0, 0.0, 0.375, 0.0, 0.625, 0.0, 0.625, 0.1835, 0.375, 0.1835, 0.0, 0.0, 0.0, 0.0, 0.0, 0.0, 0.0, 0.0, 0.0, 0.0, 0.0, 0.0, 0.0, 0.0, 0.0, 0.0, 0.0, 0.0, 0.0, 0.0, 0.0, 0.0, 0.0, 0.0, 0.0, 0.0, 0.0, 0.0, 0.0, 0.0, 0.0, 0.0, 0.0, 0.0, 0.0, 0.0, 0.0, 0.0, 0.0, 0.0, 0.0, 0.0, 0.0, 0.0, 0.0, 0.0, 0.0, 0.0, 0.0, 0.0, 0.0, 0.0, 0.0, 0.0, 0.0, 0.0, 0.0, 0.0, 0.0, 0.0, 0.0, 0.0, 0.0, 0.0, 0.0, 0.0, 0.0, 0.0, 0.0, 0.0, 0.0, 0.0, 0.0, 0.0, 0.0, 0.0, 0.0, 0.0, 0.0, 0.0, 0.0, 0.0, 0.0, 0.0, 0.0, 0.0, 0.0, 0.0, 0.0, 0.0, 0.0, 0.0, 0.0, 0.0, 0.0, 0.0, 0.0, 0.0, 0.0, 0.0, 0.0, 0.0, 0.0, 0.0, 0.0, 0.0, 0.0, 0.0, 0.0, 0.0, 0.0, 0.0, 0.0, 0.0, 0.0, 0.0, 0.0, 0.0, 0.0, 0.0, 0.0, 0.0, 0.0, 0.0, 0.0, 0.0, 0.0, 0.0, 0.0, 0.0, 0.0, 0.0, 0.0, 0.0, 0.0, 0.0, 0.0, 0.0, 0.0, 0.0, 0.0, 0.0, 0.0, 0.0, 0.0, 0.0, 0.0, 0.0, 0.0, 0.0, 0.0, 0.0, 0.0, 0.0, 0.0, 0.0, 0.0, 0.0, 0.0, 0.0, 0.0, 0.0, 0.0, 0.0, 0.0, 0.0, 0.0, 0.0, 0.0, 0.0, 0.0, 0.0, 0.0, 0.0, 0.0, 0.0, 0.0, 0.0, 0.0, 0.0, 0.0, 0.0, 0.0, 0.0, 0.0, 0.0, 0.0, 0.0, 0.0, 0.0, 0.0, 0.0, 0.0, 0.0, 0.0, 0.0, 0.0, 0.0, 0.0, 0.0, 0.0, 0.0, 0.0, 0.0, 0.0, 0.0, 0.0, 0.0, 0.0, 0.0, 0.0, 0.0, 0.0, 0.0, 0.0, 0.0, 0.0, 0.0, 0.0, 0.0, 0.0, 0.0, 0.0, 0.0, 0.0, 0.0, 0.375, 0.9375, 0.625, 0.9375, 0.625, 0.9675, 0.375, 0.9675, 0.0, 0.0, 0.0, 0.0, 0.0, 0.0, 0.0, 0.0, 0.0, 0.0, 0.0, 0.0, 0.0, 0.0, 0.0, 0.0, 0.0, 0.0, 0.0, 0.0, 0.0, 0.0, 0.0, 0.0, 0.0, 0.0, 0.0, 0.0, 0.0, 0.0, 0.0, 0.0, 0.0, 0.0, 0.0, 0.0, 0.0, 0.0, 0.0, 0.0, 0.375, 0.0, 0.625, 0.0, 0.625, 0.25, 0.375, 0.25, 0.375, 0.25, 0.625, 0.25, 0.625, 0.5, 0.375, 0.5, 0.375, 0.5, 0.625, 0.5, 0.625, 0.75, 0.375, 0.75, 0.375, 0.75, 0.625, 0.75, 0.625, 1.0, 0.375, 1.0, 0.125, 0.5, 0.375, 0.5, 0.375, 0.75, 0.125, 0.75, 0.625, 0.5, 0.875, 0.5, 0.875, 0.75, 0.625, 0.75, 0.375, 0.1835, 0.625, 0.1835, 0.625, 0.25, 0.375, 0.25, 0.375, 0.4688, 0.625, 0.4688, 0.625, 0.5, 0.375, 0.5, 0.375, 0.5, 0.625, 0.5, 0.625, 0.75, 0.375, 0.75, 0.375, 0.9688, 0.625, 0.9688, 0.625, 1.0, 0.375, 1.0, 0.6887, 0.5012, 0.7175, 0.5012, 0.2825, 0.5012, 0.3113, 0.5012, 0.6888, 0.7487, 0.6887, 0.5012, 0.3113, 0.5012, 0.3113, 0.7487, 0.7175, 0.7487, 0.6888, 0.7487, 0.3113, 0.7487, 0.2825, 0.7487, 0.7175, 0.5012, 0.7175, 0.7487, 0.2825, 0.7487, 0.2825, 0.5012, 0.375, 0.75, 0.625, 0.75, 0.625, 0.7812, 0.375, 0.7812, 0.375, 0.7812, 0.625, 0.7812, 0.625, 0.8125, 0.375, 0.8125, 0.375, 0.8125, 0.625, 0.8125, 0.625, 0.8438, 0.375, 0.8438, 0.375, 0.8438, 0.625, 0.8438, 0.625, 0.875, 0.375, 0.875, 0.375, 0.875, 0.625, 0.875, 0.625, 0.9062, 0.375, 0.9062, 0.375, 0.9062, 0.625, 0.9062, 0.625, 0.9375, 0.375, 0.9375, 0.375, 0.9375, 0.625, 0.9375, 0.625, 0.9688, 0.375, 0.9688, 0.375, 0.25, 0.625, 0.25, 0.625, 0.2812, 0.375, 0.2812, 0.375, 0.2812, 0.625, 0.2812, 0.625, 0.3125, 0.375, 0.3125, 0.375, 0.3125, 0.625, 0.3125, 0.625, 0.3438, 0.375, 0.3438, 0.375, 0.3438, 0.625, 0.3438, 0.625, 0.375, 0.375, 0.375, 0.375, 0.375, 0.625, 0.375, 0.625, 0.4062, 0.375, 0.4062, 0.375, 0.4062, 0.625, 0.4062, 0.625, 0.4375, 0.375, 0.4375, 0.375, 0.4375, 0.625, 0.4375, 0.625, 0.4688, 0.375, 0.4688, 0.28, 0.5013, 0.25, 0.5013, 0.25, 0.5, 0.2812, 0.5, 0.25, 0.5013, 0.2188, 0.5013, 0.2188, 0.5, 0.25, 0.5, 0.2188, 0.5013, 0.1887, 0.5012, 0.1875, 0.5, 0.2188, 0.5, 0.8112, 0.5012, 0.7812, 0.5013, 0.7812, 0.5, 0.8125, 0.5, 0.7812, 0.5013, 0.75, 0.5013, 0.75, 0.5, 0.7812, 0.5, 0.75, 0.5013, 0.72, 0.5012, 0.7188, 0.5, 0.75, 0.5, 0.1887, 0.7487, 0.2188, 0.7488, 0.2188, 0.75, 0.1875, 0.75, 0.2188, 0.7488, 0.25, 0.7488, 0.25, 0.75, 0.2188, 0.75, 0.25, 0.7488, 0.28, 0.7487, 0.2812, 0.75, 0.25, 0.75, 0.72, 0.7487, 0.75, 0.7488, 0.75, 0.75, 0.7188, 0.75, 0.75, 0.7488, 0.7812, 0.7488, 0.7812, 0.75, 0.75, 0.75, 0.7812, 0.7488, 0.8112, 0.7487, 0.8125, 0.75, 0.7812, 0.75, 0.72, 0.5012, 0.72, 0.7487, 0.7188, 0.75, 0.7188, 0.5, 0.8112, 0.5671, 0.8112, 0.5012, 0.8125, 0.5, 0.8125, 0.5665, 0.1887, 0.5671, 0.1887, 0.7487, 0.1875, 0.75, 0.1875, 0.5665, 0.28, 0.7487, 0.28, 0.5013, 0.2812, 0.5, 0.2812, 0.75, 0.2188, 0.7488, 0.1887, 0.7487, 0.1887, 0.7487, 0.2188, 0.7488, 0.1887, 0.5671, 0.1887, 0.5012, 0.1887, 0.5012, 0.1887, 0.5671, 0.25, 0.7488, 0.2188, 0.7488, 0.2188, 0.7488, 0.25, 0.7488, 0.25, 0.5013, 0.28, 0.5013, 0.28, 0.5013, 0.25, 0.5013, 0.28, 0.5013, 0.28, 0.7487, 0.28, 0.7487, 0.28, 0.5013, 0.28, 0.7487, 0.25, 0.7488, 0.25, 0.7488, 0.28, 0.7487, 0.2188, 0.5013, 0.25, 0.5013, 0.25, 0.5013, 0.2188, 0.5013, 0.75, 0.7488, 0.72, 0.7487, 0.72, 0.7487, 0.75, 0.7488, 0.1887, 0.5012, 0.2188, 0.5013, 0.2188, 0.5013, 0.1887, 0.5012, 0.7812, 0.7488, 0.75, 0.7488, 0.75, 0.7488, 0.7812, 0.7488, 0.7812, 0.5013, 0.8112, 0.5012, 0.8112, 0.5012, 0.7812, 0.5013, 0.8112, 0.7487, 0.7812, 0.7488, 0.7812, 0.7488, 0.8112, 0.7487, 0.75, 0.5013, 0.7812, 0.5013, 0.7812, 0.5013, 0.75, 0.5013, 0.72, 0.7487, 0.72, 0.5012, 0.72, 0.5012, 0.72, 0.7487, 0.72, 0.5012, 0.75, 0.5013, 0.75, 0.5013, 0.72, 0.5012, 0.8112, 0.5671, 0.8112, 0.7487, 0.8112, 0.7487, 0.8112, 0.5671, 0.75, 0.5013, 0.7812, 0.5013, 0.2188, 0.5013, 0.25, 0.5013, 0.7812, 0.5013, 0.8112, 0.5012, 0.1887, 0.5012, 0.2188, 0.5013, 0.8112, 0.5671, 0.8112, 0.7487, 0.1887, 0.7487, 0.1887, 0.5671, 0.8112, 0.7487, 0.7812, 0.7488, 0.2188, 0.7488, 0.1887, 0.7487, 0.7812, 0.7488, 0.75, 0.7488, 0.25, 0.7488, 0.2188, 0.7488, 0.75, 0.7488, 0.72, 0.7487, 0.28, 0.7487, 0.25, 0.7488, 0.72, 0.7487, 0.72, 0.5012, 0.28, 0.5013, 0.28, 0.7487, 0.72, 0.5012, 0.75, 0.5013, 0.25, 0.5013, 0.28, 0.5013, 0.3113, 0.5012, 0.2825, 0.5012, 0.2812, 0.5, 0.3125, 0.5, 0.7175, 0.5012, 0.6887, 0.5012, 0.6875, 0.5, 0.7188, 0.5, 0.2825, 0.7487, 0.3113, 0.7487, 0.3125, 0.75, 0.2812, 0.75, 0.6888, 0.7487, 0.7175, 0.7487, 0.7188, 0.75, 0.6875, 0.75, 0.6887, 0.5012, 0.6888, 0.7487, 0.6875, 0.75, 0.6875, 0.5, 0.7175, 0.7487, 0.7175, 0.5012, 0.7188, 0.5, 0.7188, 0.75, 0.2825, 0.5012, 0.2825, 0.7487, 0.2812, 0.75, 0.2812, 0.5, 0.3113, 0.7487, 0.3113, 0.5012, 0.3125, 0.5, 0.3125, 0.75, 0.6562, 0.5013, 0.6263, 0.5012, 0.625, 0.5, 0.6562, 0.5, 0.3737, 0.7487, 0.3737, 0.5012, 0.375, 0.5, 0.375, 0.75, 0.6263, 0.5012, 0.6263, 0.7487, 0.625, 0.75, 0.625, 0.5, 0.3438, 0.7488, 0.3737, 0.7487, 0.375, 0.75, 0.3438, 0.75, 0.3737, 0.5012, 0.3438, 0.5013, 0.3438, 0.5, 0.375, 0.5, 0.3438, 0.5013, 0.3137, 0.5012, 0.3125, 0.5, 0.3438, 0.5, 0.6863, 0.5012, 0.6562, 0.5013, 0.6562, 0.5, 0.6875, 0.5, 0.3137, 0.7487, 0.3438, 0.7488, 0.3438, 0.75, 0.3125, 0.75, 0.6263, 0.7487, 0.6562, 0.7488, 0.6562, 0.75, 0.625, 0.75, 0.6562, 0.7488, 0.6863, 0.7487, 0.6875, 0.75, 0.6562, 0.75, 0.6863, 0.7487, 0.6863, 0.5012, 0.6875, 0.5, 0.6875, 0.75, 0.3137, 0.5012, 0.3137, 0.7487, 0.3125, 0.75, 0.3125, 0.5, 0.3737, 0.5012, 0.3737, 0.7487, 0.6263, 0.7487, 0.6263, 0.5012, 0.3737, 0.7487, 0.3438, 0.7488, 0.6562, 0.7488, 0.6263, 0.7487, 0.3438, 0.7488, 0.3137, 0.7487, 0.6863, 0.7487, 0.6562, 0.7488, 0.3137, 0.7487, 0.3137, 0.5012, 0.6863, 0.5012, 0.6863, 0.7487, 0.3137, 0.5012, 0.3438, 0.5013, 0.6562, 0.5013, 0.6863, 0.5012, 0.3438, 0.5013, 0.3737, 0.5012, 0.6263, 0.5012, 0.6562, 0.5013, 0.8112, 0.5012, 0.8112, 0.5671, 0.1887, 0.5671, 0.1887, 0.5012, 0.8112, 0.5012, 0.8112, 0.5671, 0.8112, 0.5671, 0.8112, 0.5012, 0.1887, 0.7487, 0.1887, 0.5671, 0.1887, 0.5671, 0.1887, 0.7487, 0.1887, 0.5012, 0.1887, 0.5671, 0.1875, 0.5665, 0.1875, 0.5, 0.8112, 0.7487, 0.8112, 0.5671, 0.8125, 0.5665, 0.8125, 0.75, 0.0, 0.0, 0.0, 0.0, 0.0, 0.0, 0.0, 0.0, 0.0, 0.0, 0.0, 0.0, 0.375, 0.0, 0.625, 0.0, 0.625, 0.1835, 0.375, 0.1835, 0.0, 0.0, 0.0, 0.0, 0.0, 0.0, 0.0, 0.0, 0.8738, 0.5652, 0.8738, 0.5013, 0.875, 0.5, 0.875, 0.5665, 0.155, 0.5013, 0.1262, 0.5013, 0.125, 0.5, 0.1562, 0.5, 0.8738, 0.5013, 0.845, 0.5013, 0.8438, 0.5, 0.875, 0.5, 0.1262, 0.5013, 0.1262, 0.5652, 0.125, 0.5665, 0.125, 0.5, 0.845, 0.5013, 0.845, 0.5652, 0.8438, 0.5665, 0.8438, 0.5, 0.155, 0.5652, 0.155, 0.5013, 0.1562, 0.5, 0.1562, 0.5665, 0.1262, 0.5652, 0.155, 0.5652, 0.1562, 0.5665, 0.125, 0.5665, 0.845, 0.5652, 0.8738, 0.5652, 0.875, 0.5665, 0.8438, 0.5665, 0.1262, 0.5013, 0.155, 0.5013, 0.845, 0.5013, 0.8738, 0.5013, 0.155, 0.5013, 0.155, 0.5652, 0.845, 0.5652, 0.845, 0.5013, 0.155, 0.5652, 0.1262, 0.5652, 0.8738, 0.5652, 0.845, 0.5652, 0.1262, 0.5652, 0.1262, 0.5013, 0.8738, 0.5013, 0.8738, 0.5652, 0.0, 0.0, 0.0, 0.0, 0.0, 0.0, 0.0, 0.0, 0.0, 0.0, 0.0, 0.0, 0.0, 0.0, 0.0, 0.0, 0.0, 0.0, 0.0, 0.0, 0.0, 0.0, 0.0, 0.0, 0.0, 0.0, 0.0, 0.0, 0.0, 0.0, 0.0, 0.0, 0.0, 0.0, 0.0, 0.0, 0.0, 0.0, 0.0, 0.0, 0.0, 0.0, 0.0, 0.0, 0.0, 0.0, 0.0, 0.0, 0.0, 0.0, 0.0, 0.0, 0.0, 0.0, 0.0, 0.0, 0.0, 0.0, 0.0, 0.0, 0.0, 0.0, 0.0, 0.0, 0.0, 0.0, 0.0, 0.0, 0.0, 0.0, 0.0, 0.0, 0.0, 0.0, 0.0, 0.0, 0.0, 0.0, 0.0, 0.0, 0.0, 0.0, 0.0, 0.0, 0.0, 0.0, 0.0, 0.0, 0.0, 0.0, 0.0, 0.0, 0.0, 0.0, 0.0, 0.0, 0.0, 0.0, 0.0, 0.0, 0.0, 0.0, 0.0, 0.0, 0.0, 0.0, 0.0, 0.0, 0.0, 0.0, 0.0, 0.0, 0.0, 0.0, 0.0, 0.0, 0.0, 0.0, 0.0, 0.0, 0.0, 0.0, 0.0, 0.0, 0.0, 0.0, 0.0, 0.0, 0.0, 0.0, 0.0, 0.0, 0.0, 0.0, 0.0, 0.0, 0.0, 0.0, 0.0, 0.0, 0.0, 0.0, 0.0, 0.0, 0.0, 0.0, 0.0, 0.0, 0.0, 0.0, 0.0, 0.0, 0.0, 0.0, 0.0, 0.0, 0.0, 0.0, 0.0, 0.0, 0.0, 0.0, 0.0, 0.0, 0.0, 0.0, 0.0, 0.0, 0.0, 0.0, 0.0, 0.0, 0.0, 0.0, 0.0, 0.0, 0.0, 0.0, 0.0, 0.0, 0.0, 0.0, 0.0, 0.0, 0.0, 0.0, 0.0, 0.0, 0.0, 0.0, 0.0, 0.0, 0.0, 0.0, 0.0, 0.0, 0.0, 0.0, 0.375, 0.0, 0.625, 0.0, 0.625, 0.25, 0.375, 0.25, 0.375, 0.4792, 0.625, 0.4792, 0.625, 0.5, 0.375, 0.5, 0.375, 0.5, 0.625, 0.5, 0.625, 0.75, 0.375, 0.75, 0.375, 0.9792, 0.625, 0.9792, 0.625, 1.0, 0.375, 1.0, 0.3741, 0.7491, 0.3551, 0.7491, 0.6449, 0.7491, 0.6259, 0.7491, 0.7716, 0.5008, 0.7917, 0.5001, 0.2083, 0.5001, 0.2284, 0.5008, 0.3741, 0.5009, 0.3741, 0.7491, 0.6259, 0.7491, 0.6259, 0.5009, 0.6667, 0.7492, 0.6466, 0.7493, 0.3534, 0.7493, 0.3333, 0.7492, 0.6867, 0.7492, 0.6667, 0.7492, 0.3333, 0.7492, 0.3133, 0.7493, 0.77, 0.7492, 0.7508, 0.7492, 0.2492, 0.7492, 0.23, 0.7492, 0.7716, 0.7492, 0.7716, 0.5008, 0.2284, 0.5008, 0.2284, 0.7492, 0.7917, 0.7499, 0.7716, 0.7492, 0.2284, 0.7492, 0.2083, 0.7499, 0.77, 0.5008, 0.77, 0.7492, 0.23, 0.7492, 0.23, 0.5008, 0.8117, 0.7492, 0.7917, 0.7499, 0.2083, 0.7499, 0.1883, 0.7492, 0.8117, 0.5008, 0.8117, 0.7492, 0.1883, 0.7492, 0.1883, 0.5008, 0.8133, 0.5008, 0.8325, 0.5008, 0.1675, 0.5008, 0.1867, 0.5008, 0.7917, 0.5001, 0.8117, 0.5008, 0.1883, 0.5008, 0.2083, 0.5001, 0.8742, 0.5008, 0.8742, 0.7492, 0.1258, 0.7492, 0.1258, 0.5008, 0.8542, 0.5001, 0.8742, 0.5008, 0.1258, 0.5008, 0.1458, 0.5001, 0.8133, 0.7492, 0.8133, 0.5008, 0.1867, 0.5008, 0.1867, 0.7492, 0.8341, 0.5008, 0.8542, 0.5001, 0.1458, 0.5001, 0.1659, 0.5008, 0.8341, 0.7492, 0.8341, 0.5008, 0.1659, 0.5008, 0.1659, 0.7492, 0.8325, 0.7492, 0.8133, 0.7492, 0.1867, 0.7492, 0.1675, 0.7492, 0.8542, 0.7499, 0.8341, 0.7492, 0.1659, 0.7492, 0.1458, 0.7499, 0.8742, 0.7492, 0.8542, 0.7499, 0.1458, 0.7499, 0.1258, 0.7492, 0.8325, 0.5008, 0.8325, 0.7492, 0.1675, 0.7492, 0.1675, 0.5008, 0.6868, 0.5008, 0.6867, 0.7492, 0.3133, 0.7493, 0.3133, 0.5008, 0.6667, 0.5008, 0.6868, 0.5008, 0.3133, 0.5008, 0.3333, 0.5008, 0.375, 0.75, 0.625, 0.75, 0.625, 0.7708, 0.375, 0.7708, 0.375, 0.7708, 0.625, 0.7708, 0.625, 0.7917, 0.375, 0.7917, 0.375, 0.7917, 0.625, 0.7917, 0.625, 0.8125, 0.375, 0.8125, 0.375, 0.8125, 0.625, 0.8125, 0.625, 0.8333, 0.375, 0.8333, 0.375, 0.8333, 0.625, 0.8333, 0.625, 0.8542, 0.375, 0.8542, 0.375, 0.8542, 0.625, 0.8542, 0.625, 0.875, 0.375, 0.875, 0.375, 0.875, 0.625, 0.875, 0.625, 0.8958, 0.375, 0.8958, 0.375, 0.8958, 0.625, 0.8958, 0.625, 0.9167, 0.375, 0.9167, 0.375, 0.9167, 0.625, 0.9167, 0.625, 0.9375, 0.375, 0.9375, 0.375, 0.9375, 0.625, 0.9375, 0.625, 0.9583, 0.375, 0.9583, 0.375, 0.9583, 0.625, 0.9583, 0.625, 0.9792, 0.375, 0.9792, 0.375, 0.25, 0.625, 0.25, 0.625, 0.2708, 0.375, 0.2708, 0.375, 0.2708, 0.625, 0.2708, 0.625, 0.2917, 0.375, 0.2917, 0.375, 0.2917, 0.625, 0.2917, 0.625, 0.3125, 0.375, 0.3125, 0.375, 0.3125, 0.625, 0.3125, 0.625, 0.3333, 0.375, 0.3333, 0.375, 0.3333, 0.625, 0.3333, 0.625, 0.3542, 0.375, 0.3542, 0.375, 0.3542, 0.625, 0.3542, 0.625, 0.375, 0.375, 0.375, 0.375, 0.375, 0.625, 0.375, 0.625, 0.3958, 0.375, 0.3958, 0.375, 0.3958, 0.625, 0.3958, 0.625, 0.4167, 0.375, 0.4167, 0.375, 0.4167, 0.625, 0.4167, 0.625, 0.4375, 0.375, 0.4375, 0.375, 0.4375, 0.625, 0.4375, 0.625, 0.4583, 0.375, 0.4583, 0.375, 0.4583, 0.625, 0.4583, 0.625, 0.4792, 0.375, 0.4792, 0.3534, 0.5008, 0.3333, 0.5008, 0.3333, 0.5, 0.3542, 0.5, 0.3333, 0.5008, 0.3133, 0.5008, 0.3125, 0.5, 0.3333, 0.5, 0.6868, 0.5008, 0.6667, 0.5008, 0.6667, 0.5, 0.6875, 0.5, 0.6667, 0.5008, 0.6466, 0.5008, 0.6458, 0.5, 0.6667, 0.5, 0.3133, 0.7493, 0.3333, 0.7492, 0.3333, 0.75, 0.3125, 0.75, 0.3333, 0.7492, 0.3534, 0.7493, 0.3542, 0.75, 0.3333, 0.75, 0.6466, 0.7493, 0.6667, 0.7492, 0.6667, 0.75, 0.6458, 0.75, 0.6667, 0.7492, 0.6867, 0.7492, 0.6875, 0.75, 0.6667, 0.75, 0.6466, 0.5008, 0.6466, 0.7493, 0.6458, 0.75, 0.6458, 0.5, 0.6867, 0.7492, 0.6868, 0.5008, 0.6875, 0.5, 0.6875, 0.75, 0.3133, 0.5008, 0.3133, 0.7493, 0.3125, 0.75, 0.3125, 0.5, 0.3534, 0.7493, 0.3534, 0.5008, 0.3542, 0.5, 0.3542, 0.75, 0.6466, 0.7493, 0.6466, 0.5008, 0.3534, 0.5008, 0.3534, 0.7493, 0.6466, 0.5008, 0.6667, 0.5008, 0.3333, 0.5008, 0.3534, 0.5008, 0.1258, 0.5008, 0.1258, 0.7492, 0.125, 0.75, 0.125, 0.5, 0.8742, 0.7492, 0.8742, 0.5008, 0.875, 0.5, 0.875, 0.75, 0.1458, 0.5001, 0.1258, 0.5008, 0.125, 0.5, 0.1458, 0.5, 0.8542, 0.7499, 0.8742, 0.7492, 0.875, 0.75, 0.8542, 0.75, 0.2909, 0.5008, 0.2708, 0.5001, 0.2708, 0.5, 0.2917, 0.5, 0.2708, 0.5001, 0.2508, 0.5008, 0.25, 0.5, 0.2708, 0.5, 0.2284, 0.5008, 0.2083, 0.5001, 0.2083, 0.5, 0.2292, 0.5, 0.2083, 0.5001, 0.1883, 0.5008, 0.1875, 0.5, 0.2083, 0.5, 0.1659, 0.5008, 0.1458, 0.5001, 0.1458, 0.5, 0.1667, 0.5, 0.8742, 0.5008, 0.8542, 0.5001, 0.8542, 0.5, 0.875, 0.5, 0.8542, 0.5001, 0.8341, 0.5008, 0.8333, 0.5, 0.8542, 0.5, 0.8117, 0.5008, 0.7917, 0.5001, 0.7917, 0.5, 0.8125, 0.5, 0.7917, 0.5001, 0.7716, 0.5008, 0.7708, 0.5, 0.7917, 0.5, 0.7492, 0.5008, 0.7292, 0.5001, 0.7292, 0.5, 0.75, 0.5, 0.7292, 0.5001, 0.7091, 0.5008, 0.7083, 0.5, 0.7292, 0.5, 0.1258, 0.7492, 0.1458, 0.7499, 0.1458, 0.75, 0.125, 0.75, 0.1458, 0.7499, 0.1659, 0.7492, 0.1667, 0.75, 0.1458, 0.75, 0.1883, 0.7492, 0.2083, 0.7499, 0.2083, 0.75, 0.1875, 0.75, 0.2083, 0.7499, 0.2284, 0.7492, 0.2292, 0.75, 0.2083, 0.75, 0.2508, 0.7492, 0.2708, 0.7499, 0.2708, 0.75, 0.25, 0.75, 0.2708, 0.7499, 0.2909, 0.7492, 0.2917, 0.75, 0.2708, 0.75, 0.7091, 0.7492, 0.7292, 0.7499, 0.7292, 0.75, 0.7083, 0.75, 0.7292, 0.7499, 0.7492, 0.7492, 0.75, 0.75, 0.7292, 0.75, 0.7716, 0.7492, 0.7917, 0.7499, 0.7917, 0.75, 0.7708, 0.75, 0.7917, 0.7499, 0.8117, 0.7492, 0.8125, 0.75, 0.7917, 0.75, 0.8341, 0.7492, 0.8542, 0.7499, 0.8542, 0.75, 0.8333, 0.75, 0.7091, 0.5008, 0.7091, 0.7492, 0.7083, 0.75, 0.7083, 0.5, 0.7492, 0.7492, 0.7492, 0.5008, 0.75, 0.5, 0.75, 0.75, 0.7716, 0.5008, 0.7716, 0.7492, 0.7708, 0.75, 0.7708, 0.5, 0.8117, 0.7492, 0.8117, 0.5008, 0.8125, 0.5, 0.8125, 0.75, 0.8341, 0.5008, 0.8341, 0.7492, 0.8333, 0.75, 0.8333, 0.5, 0.1659, 0.7492, 0.1659, 0.5008, 0.1667, 0.5, 0.1667, 0.75, 0.1883, 0.5008, 0.1883, 0.7492, 0.1875, 0.75, 0.1875, 0.5, 0.2284, 0.7492, 0.2284, 0.5008, 0.2292, 0.5, 0.2292, 0.75, 0.2508, 0.5008, 0.2508, 0.7492, 0.25, 0.75, 0.25, 0.5, 0.2909, 0.7492, 0.2909, 0.5008, 0.2917, 0.5, 0.2917, 0.75, 0.7292, 0.5001, 0.7492, 0.5008, 0.2508, 0.5008, 0.2708, 0.5001, 0.7492, 0.5008, 0.7492, 0.7492, 0.2508, 0.7492, 0.2508, 0.5008, 0.7492, 0.7492, 0.7292, 0.7499, 0.2708, 0.7499, 0.2508, 0.7492, 0.7292, 0.7499, 0.7091, 0.7492, 0.2909, 0.7492, 0.2708, 0.7499, 0.7091, 0.7492, 0.7091, 0.5008, 0.2909, 0.5008, 0.2909, 0.7492, 0.7091, 0.5008, 0.7292, 0.5001, 0.2708, 0.5001, 0.2909, 0.5008, 0.3117, 0.5008, 0.2925, 0.5008, 0.2917, 0.5, 0.3125, 0.5, 0.2492, 0.5008, 0.23, 0.5008, 0.2292, 0.5, 0.25, 0.5, 0.1867, 0.5008, 0.1675, 0.5008, 0.1667, 0.5, 0.1875, 0.5, 0.8325, 0.5008, 0.8133, 0.5008, 0.8125, 0.5, 0.8333, 0.5, 0.77, 0.5008, 0.7508, 0.5008, 0.75, 0.5, 0.7708, 0.5, 0.7075, 0.5008, 0.6883, 0.5008, 0.6875, 0.5, 0.7083, 0.5, 0.1675, 0.7492, 0.1867, 0.7492, 0.1875, 0.75, 0.1667, 0.75, 0.23, 0.7492, 0.2492, 0.7492, 0.25, 0.75, 0.2292, 0.75, 0.2925, 0.7492, 0.3117, 0.7492, 0.3125, 0.75, 0.2917, 0.75, 0.6883, 0.7492, 0.7075, 0.7492, 0.7083, 0.75, 0.6875, 0.75, 0.7508, 0.7492, 0.77, 0.7492, 0.7708, 0.75, 0.75, 0.75, 0.8133, 0.7492, 0.8325, 0.7492, 0.8333, 0.75, 0.8125, 0.75, 0.6883, 0.5008, 0.6883, 0.7492, 0.6875, 0.75, 0.6875, 0.5, 0.7075, 0.7492, 0.7075, 0.5008, 0.7083, 0.5, 0.7083, 0.75, 0.7508, 0.5008, 0.7508, 0.7492, 0.75, 0.75, 0.75, 0.5, 0.77, 0.7492, 0.77, 0.5008, 0.7708, 0.5, 0.7708, 0.75, 0.8133, 0.5008, 0.8133, 0.7492, 0.8125, 0.75, 0.8125, 0.5, 0.8325, 0.7492, 0.8325, 0.5008, 0.8333, 0.5, 0.8333, 0.75, 0.1675, 0.5008, 0.1675, 0.7492, 0.1667, 0.75, 0.1667, 0.5, 0.1867, 0.7492, 0.1867, 0.5008, 0.1875, 0.5, 0.1875, 0.75, 0.23, 0.5008, 0.23, 0.7492, 0.2292, 0.75, 0.2292, 0.5, 0.2492, 0.7492, 0.2492, 0.5008, 0.25, 0.5, 0.25, 0.75, 0.2925, 0.5008, 0.2925, 0.7492, 0.2917, 0.75, 0.2917, 0.5, 0.3117, 0.7492, 0.3117, 0.5008, 0.3125, 0.5, 0.3125, 0.75, 0.7508, 0.7492, 0.7508, 0.5008, 0.2492, 0.5008, 0.2492, 0.7492, 0.7508, 0.5008, 0.77, 0.5008, 0.23, 0.5008, 0.2492, 0.5008, 0.7075, 0.5008, 0.7075, 0.7492, 0.2925, 0.7492, 0.2925, 0.5008, 0.7075, 0.7492, 0.6883, 0.7492, 0.3117, 0.7492, 0.2925, 0.7492, 0.6883, 0.7492, 0.6883, 0.5008, 0.3117, 0.5008, 0.3117, 0.7492, 0.6883, 0.5008, 0.7075, 0.5008, 0.2925, 0.5008, 0.3117, 0.5008, 0.6449, 0.5009, 0.6259, 0.5009, 0.625, 0.5, 0.6458, 0.5, 0.3741, 0.7491, 0.3741, 0.5009, 0.375, 0.5, 0.375, 0.75, 0.6259, 0.5009, 0.6259, 0.7491, 0.625, 0.75, 0.625, 0.5, 0.3551, 0.7491, 0.3741, 0.7491, 0.375, 0.75, 0.3542, 0.75, 0.3741, 0.5009, 0.3551, 0.5009, 0.3542, 0.5, 0.375, 0.5, 0.6259, 0.7491, 0.6449, 0.7491, 0.6458, 0.75, 0.625, 0.75, 0.6449, 0.7491, 0.6449, 0.5009, 0.6458, 0.5, 0.6458, 0.75, 0.3551, 0.5009, 0.3551, 0.7491, 0.3542, 0.75, 0.3542, 0.5, 0.3551, 0.7491, 0.3551, 0.5009, 0.6449, 0.5009, 0.6449, 0.7491, 0.3551, 0.5009, 0.3741, 0.5009, 0.6259, 0.5009, 0.6449, 0.5009, 0.375, 0.0, 0.625, 0.0, 0.625, 0.25, 0.375, 0.25, 0.375, 0.475, 0.625, 0.475, 0.625, 0.5, 0.375, 0.5, 0.375, 0.5, 0.625, 0.5, 0.625, 0.75, 0.375, 0.75, 0.375, 0.975, 0.625, 0.975, 0.625, 1.0, 0.375, 1.0, 0.35, 0.5, 0.375, 0.5, 0.375, 0.75, 0.35, 0.75, 0.1257, 0.5007, 0.1493, 0.5007, 0.8507, 0.5007, 0.8743, 0.5007, 0.625, 0.5, 0.65, 0.5, 0.65, 0.75, 0.625, 0.75, 0.65, 0.5, 0.675, 0.5, 0.675, 0.75, 0.65, 0.75, 0.675, 0.5, 0.7, 0.5, 0.7, 0.75, 0.675, 0.75, 0.7, 0.5, 0.725, 0.5, 0.725, 0.75, 0.7, 0.75, 0.725, 0.5, 0.75, 0.5, 0.75, 0.75, 0.725, 0.75, 0.75, 0.5, 0.775, 0.5, 0.775, 0.75, 0.75, 0.75, 0.775, 0.5, 0.8, 0.5, 0.8, 0.75, 0.775, 0.75, 0.8, 0.5, 0.825, 0.5, 0.825, 0.75, 0.8, 0.75, 0.1257, 0.7493, 0.1257, 0.5007, 0.8743, 0.5007, 0.8743, 0.7493, 0.1493, 0.7493, 0.1257, 0.7493, 0.8743, 0.7493, 0.8507, 0.7493, 0.1493, 0.5007, 0.1493, 0.7493, 0.8507, 0.7493, 0.8507, 0.5007, 0.175, 0.5, 0.2, 0.5, 0.2, 0.75, 0.175, 0.75, 0.2, 0.5, 0.225, 0.5, 0.225, 0.75, 0.2, 0.75, 0.225, 0.5, 0.25, 0.5, 0.25, 0.75, 0.225, 0.75, 0.25, 0.5, 0.275, 0.5, 0.275, 0.75, 0.25, 0.75, 0.275, 0.5, 0.3, 0.5, 0.3, 0.75, 0.275, 0.75, 0.3, 0.5, 0.325, 0.5, 0.325, 0.75, 0.3, 0.75, 0.325, 0.5, 0.35, 0.5, 0.35, 0.75, 0.325, 0.75, 0.375, 0.75, 0.625, 0.75, 0.625, 0.775, 0.375, 0.775, 0.375, 0.775, 0.625, 0.775, 0.625, 0.8, 0.375, 0.8, 0.375, 0.8, 0.625, 0.8, 0.625, 0.825, 0.375, 0.825, 0.375, 0.825, 0.625, 0.825, 0.625, 0.85, 0.375, 0.85, 0.375, 0.85, 0.625, 0.85, 0.625, 0.875, 0.375, 0.875, 0.375, 0.875, 0.625, 0.875, 0.625, 0.9, 0.375, 0.9, 0.375, 0.9, 0.625, 0.9, 0.625, 0.925, 0.375, 0.925, 0.375, 0.925, 0.625, 0.925, 0.625, 0.95, 0.375, 0.95, 0.375, 0.95, 0.625, 0.95, 0.625, 0.975, 0.375, 0.975, 0.375, 0.25, 0.625, 0.25, 0.625, 0.275, 0.375, 0.275, 0.375, 0.275, 0.625, 0.275, 0.625, 0.3, 0.375, 0.3, 0.375, 0.3, 0.625, 0.3, 0.625, 0.325, 0.375, 0.325, 0.375, 0.325, 0.625, 0.325, 0.625, 0.35, 0.375, 0.35, 0.375, 0.35, 0.625, 0.35, 0.625, 0.375, 0.375, 0.375, 0.375, 0.375, 0.625, 0.375, 0.625, 0.4, 0.375, 0.4, 0.375, 0.4, 0.625, 0.4, 0.625, 0.425, 0.375, 0.425, 0.375, 0.425, 0.625, 0.425, 0.625, 0.45, 0.375, 0.45, 0.375, 0.45, 0.625, 0.45, 0.625, 0.475, 0.375, 0.475, 0.85, 0.5, 0.875, 0.5, 0.8743, 0.5007, 0.8507, 0.5007, 0.875, 0.5, 0.875, 0.75, 0.8743, 0.7493, 0.8743, 0.5007, 0.875, 0.75, 0.85, 0.75, 0.8507, 0.7493, 0.8743, 0.7493, 0.85, 0.75, 0.85, 0.5, 0.8507, 0.5007, 0.8507, 0.7493, 0.825, 0.5, 0.85, 0.5, 0.8493, 0.5007, 0.8257, 0.5007, 0.85, 0.5, 0.85, 0.75, 0.8493, 0.7493, 0.8493, 0.5007, 0.85, 0.75, 0.825, 0.75, 0.8257, 0.7493, 0.8493, 0.7493, 0.825, 0.75, 0.825, 0.5, 0.8257, 0.5007, 0.8257, 0.7493, 0.125, 0.5, 0.15, 0.5, 0.1493, 0.5007, 0.1257, 0.5007, 0.15, 0.5, 0.15, 0.75, 0.1493, 0.7493, 0.1493, 0.5007, 0.15, 0.75, 0.125, 0.75, 0.1257, 0.7493, 0.1493, 0.7493, 0.125, 0.75, 0.125, 0.5, 0.1257, 0.5007, 0.1257, 0.7493, 0.15, 0.5, 0.175, 0.5, 0.1743, 0.5007, 0.1507, 0.5007, 0.175, 0.5, 0.175, 0.75, 0.1743, 0.7493, 0.1743, 0.5007, 0.175, 0.75, 0.15, 0.75, 0.1507, 0.7493, 0.1743, 0.7493, 0.15, 0.75, 0.15, 0.5, 0.1507, 0.5007, 0.1507, 0.7493, 0.1743, 0.5007, 0.1743, 0.7493, 0.8257, 0.7493, 0.8257, 0.5007, 0.1743, 0.7493, 0.1507, 0.7493, 0.8493, 0.7493, 0.8257, 0.7493, 0.1507, 0.7493, 0.1507, 0.5007, 0.8493, 0.5007, 0.8493, 0.7493, 0.1507, 0.5007, 0.1743, 0.5007, 0.8257, 0.5007, 0.8493, 0.5007, 0.375, 0.0, 0.625, 0.0, 0.625, 0.25, 0.375, 0.25, 0.375, 0.25, 0.625, 0.25, 0.625, 0.5, 0.375, 0.5, 0.375, 0.5, 0.625, 0.5, 0.625, 0.75, 0.375, 0.75, 0.375, 0.75, 0.625, 0.75, 0.625, 1.0, 0.375, 1.0, 0.125, 0.5, 0.375, 0.5, 0.375, 0.75, 0.125, 0.75, 0.625, 0.5, 0.875, 0.5, 0.875, 0.75, 0.625, 0.75, 0.375, 0.0, 0.625, 0.0, 0.625, 0.25, 0.375, 0.25, 0.375, 0.25, 0.625, 0.25, 0.625, 0.5, 0.375, 0.5, 0.375, 0.5, 0.625, 0.5, 0.625, 0.75, 0.375, 0.75, 0.375, 0.75, 0.625, 0.75, 0.625, 1.0, 0.375, 1.0, 0.125, 0.5, 0.375, 0.5, 0.375, 0.75, 0.125, 0.75, 0.625, 0.5, 0.875, 0.5, 0.875, 0.75, 0.625, 0.75])
me_cube.update()
me_cube_008 = bpy.data.meshes.new('Cube.008')
me_cube_008.from_pydata([(-0.3518, -0.243, -0.3331), (-0.3518, -0.243, 0.3331), (-0.3518, 0.243, -0.3331), (-0.3518, 0.243, 0.3331), (0.3518, -0.243, -0.3331), (0.3518, -0.243, 0.3331), (0.3518, 0.243, -0.3331), (0.3518, 0.243, 0.3331)], [], [(0, 1, 3, 2), (2, 3, 7, 6), (6, 7, 5, 4), (4, 5, 1, 0), (2, 6, 4, 0), (7, 3, 1, 5)])
_uv = me_cube_008.uv_layers.new(name='UVMap')
_uv.uv.foreach_set('vector', [0.375, 0.0, 0.625, 0.0, 0.625, 0.25, 0.375, 0.25, 0.375, 0.25, 0.625, 0.25, 0.625, 0.5, 0.375, 0.5, 0.375, 0.5, 0.625, 0.5, 0.625, 0.75, 0.375, 0.75, 0.375, 0.75, 0.625, 0.75, 0.625, 1.0, 0.375, 1.0, 0.125, 0.5, 0.375, 0.5, 0.375, 0.75, 0.125, 0.75, 0.625, 0.5, 0.875, 0.5, 0.875, 0.75, 0.625, 0.75])
me_cube_008.update()

# ---- objects
ob_light = bpy.data.objects.new('Light', light_light)
ob_empty = bpy.data.objects.new('Empty', None)
ob_cube_004 = bpy.data.objects.new('Cube.004', me_cube)
ob_cube = bpy.data.objects.new('Cube', me_cube_008)

# ---- transforms, parenting, visibility, modifiers, constraints
ob_light.location = (4.076, 1.005, 5.904)
ob_light.rotation_euler = (0.6503, 0.05522, 1.866)
ob_light.lock_rotations_4d = False
ob_light.empty_display_type = 'ARROWS'
ob_light.color = (0.0, 0.0, 0.0, 0.0)
ob_light.lineart.crease_threshold = 0.0
ob_empty.location = (0.0, 0.0, 0.0)
ob_empty.empty_display_type = 'IMAGE'
ob_empty.empty_display_size = 30.0
ob_empty.empty_image_offset = (-0.4234, -0.6745)
ob_cube_004.location = (-9.891, -1.055, 0.3341)
ob_cube_004.scale = (2.186, 4.744, 3.14)
ob_cube.location = (-10.23, -1.694, 0.0)

# ---- collection membership
col_collection.objects.link(ob_light)
col_collection.objects.link(ob_empty)
col_collection.objects.link(ob_cube_004)
col_collection.objects.link(ob_cube)

# ---- scene / render settings (as saved in the file)
scene.frame_start = 1; scene.frame_end = 250; scene.frame_set(53)
scene.render.engine = 'BLENDER_EEVEE_NEXT'
scene.cycles.sampling_pattern = 'TABULATED_SOBOL'
scene.view_settings.view_transform = 'Filmic'
bpy.context.view_layer.update()

# ---- added for rendering (the .blend has no active camera): camera
cam_auto = bpy.data.cameras.new('AutoCamera')
cam_auto.lens = 50.0
cam_auto.sensor_width = 36.0
cam_auto.clip_end = 1000.0
ob_auto_camera = bpy.data.objects.new('AutoCamera', cam_auto)
scene.collection.objects.link(ob_auto_camera)
ob_auto_camera.location = (16.3736, -22.5305, 14.3709)
ob_auto_camera.rotation_euler = (1.09748, -7.21219e-08, 0.694738)
scene.camera = ob_auto_camera
bpy.context.view_layer.update()

